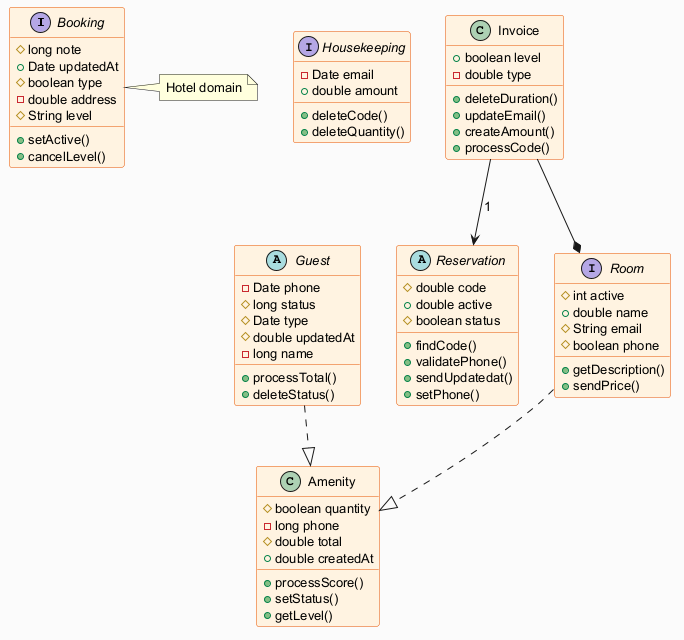

The diagram above was rendered by PlantUML. Its source (embedded in the PNG):
@startuml
skinparam backgroundColor #FAFAFA
skinparam classBackgroundColor #FFF3E0
skinparam classBorderColor #E65100
skinparam defaultFontSize 13
interface Booking {
  #long note
  +Date updatedAt
  #boolean type
  -double address
  #String level
  +setActive()
  +cancelLevel()
}
interface Housekeeping {
  -Date email
  +double amount
  +deleteCode()
  +deleteQuantity()
}
class Amenity {
  #boolean quantity
  -long phone
  #double total
  +double createdAt
  +processScore()
  +setStatus()
  +getLevel()
}
abstract class Guest {
  -Date phone
  #long status
  #Date type
  #double updatedAt
  -long name
  +processTotal()
  +deleteStatus()
}
class Invoice {
  +boolean level
  -double type
  +deleteDuration()
  +updateEmail()
  +createAmount()
  +processCode()
}
abstract class Reservation {
  #double code
  +double active
  #boolean status
  +findCode()
  +validatePhone()
  +sendUpdatedat()
  +setPhone()
}
interface Room {
  #int active
  +double name
  #String email
  #boolean phone
  +getDescription()
  +sendPrice()
}
Room ..|> Amenity
Guest ..|> Amenity
Invoice --* Room
Invoice --> Reservation : "1"
note right of Booking : Hotel domain
@enduml